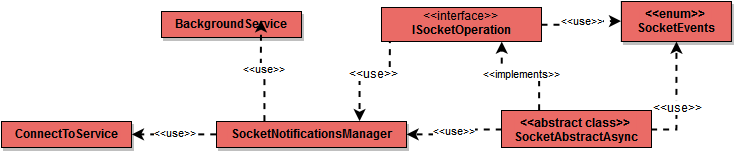

The diagram above was exported from draw.io. Its source (the exported page's mxGraphModel, read from the mxfile embedded in the PNG):
<mxGraphModel dx="1657" dy="681" grid="1" gridSize="10" guides="1" tooltips="1" connect="1" arrows="1" fold="1" page="1" pageScale="1" pageWidth="1169" pageHeight="1652" background="#ffffff" math="0">
  <root>
    <mxCell id="0" />
    <mxCell id="1" parent="0" />
    <mxCell id="2" value="BackgroundService" style="swimlane;html=1;fontStyle=1;align=center;verticalAlign=top;childLayout=stackLayout;horizontal=1;startSize=26;horizontalStack=0;resizeParent=1;resizeLast=0;collapsible=1;marginBottom=0;swimlaneFillColor=#ffffff;shadow=1;fillColor=#EA6B66;" vertex="1" collapsed="1" parent="1">
      <mxGeometry x="210" y="107" width="140" height="26" as="geometry">
        <mxRectangle x="50" y="30" width="490" height="180" as="alternateBounds" />
      </mxGeometry>
    </mxCell>
    <mxCell id="3" value="- mStartMode: int&lt;br&gt;- mBinder: IBinder&lt;br&gt;" style="text;html=1;strokeColor=none;fillColor=none;align=left;verticalAlign=top;spacingLeft=4;spacingRight=4;whiteSpace=wrap;overflow=hidden;rotatable=0;points=[[0,0.5],[1,0.5]];portConstraint=eastwest;" vertex="1" parent="2">
      <mxGeometry y="26" width="140" height="34" as="geometry" />
    </mxCell>
    <mxCell id="4" value="" style="line;html=1;strokeWidth=1;fillColor=none;align=left;verticalAlign=middle;spacingTop=-1;spacingLeft=3;spacingRight=3;rotatable=0;labelPosition=right;points=[];portConstraint=eastwest;" vertex="1" parent="2">
      <mxGeometry y="60" width="140" height="8" as="geometry" />
    </mxCell>
    <mxCell id="5" value="+ onCreate(): void&lt;br&gt;+ onStartCommand(intent: Intent, flags: int, startId: int): int&lt;br&gt;+ onBind(intent: Intent): IBinder&lt;br&gt;+ onUnbind(intent: Intent): boolean&lt;br&gt;+ onRebind(intent: Intent): void&lt;br&gt;+ onDestroy(): void&lt;br&gt;+ executeAsyncTask(asyncTask: AsyncTask&amp;lt;Object,Void,Object&amp;gt;, params: Object): void&lt;br&gt;" style="text;html=1;strokeColor=none;fillColor=none;align=left;verticalAlign=top;spacingLeft=4;spacingRight=4;whiteSpace=wrap;overflow=hidden;rotatable=0;points=[[0,0.5],[1,0.5]];portConstraint=eastwest;" vertex="1" parent="2">
      <mxGeometry y="68" width="140" height="112" as="geometry" />
    </mxCell>
    <mxCell id="6" value="ConnectToService" style="swimlane;html=1;fontStyle=1;align=center;verticalAlign=top;childLayout=stackLayout;horizontal=1;startSize=26;horizontalStack=0;resizeParent=1;resizeLast=0;collapsible=1;marginBottom=0;swimlaneFillColor=#ffffff;shadow=1;fillColor=#EA6B66;" vertex="1" collapsed="1" parent="1">
      <mxGeometry x="50" y="217" width="130" height="26" as="geometry">
        <mxRectangle x="60" y="250" width="400" height="80" as="alternateBounds" />
      </mxGeometry>
    </mxCell>
    <mxCell id="8" value="" style="line;html=1;strokeWidth=1;fillColor=none;align=left;verticalAlign=middle;spacingTop=-1;spacingLeft=3;spacingRight=3;rotatable=0;labelPosition=right;points=[];portConstraint=eastwest;" vertex="1" parent="6">
      <mxGeometry y="26" width="130" height="8" as="geometry" />
    </mxCell>
    <mxCell id="9" value="+ onServiceConnected(name: ComponentName, service: IBinder): void&lt;br&gt;+ onServiceDisconnected(name: ComponentName): void&lt;br&gt;" style="text;html=1;strokeColor=none;fillColor=none;align=left;verticalAlign=top;spacingLeft=4;spacingRight=4;whiteSpace=wrap;overflow=hidden;rotatable=0;points=[[0,0.5],[1,0.5]];portConstraint=eastwest;" vertex="1" parent="6">
      <mxGeometry y="34" width="130" height="46" as="geometry" />
    </mxCell>
    <mxCell id="40" value="&amp;lt;&amp;lt;use&amp;gt;&amp;gt;" style="edgeStyle=orthogonalEdgeStyle;rounded=0;html=1;exitX=1;exitY=0.5;entryX=0;entryY=0.5;dashed=1;jettySize=auto;orthogonalLoop=1;strokeWidth=2;" edge="1" parent="1" source="20" target="29">
      <mxGeometry relative="1" as="geometry" />
    </mxCell>
    <mxCell id="43" style="edgeStyle=orthogonalEdgeStyle;rounded=0;html=1;exitX=0;exitY=0.5;entryX=0.75;entryY=0;dashed=1;jettySize=auto;orthogonalLoop=1;strokeWidth=2;" edge="1" parent="1" target="33">
      <mxGeometry relative="1" as="geometry">
        <mxPoint x="438.4578313253012" y="120.566265060241" as="sourcePoint" />
      </mxGeometry>
    </mxCell>
    <mxCell id="44" value="&amp;lt;&amp;lt;use&amp;gt;&amp;gt;" style="text;html=1;resizable=0;points=[];;align=center;verticalAlign=middle;labelBackgroundColor=#ffffff;" vertex="1" connectable="0" parent="43">
      <mxGeometry x="0.0377" y="1" relative="1" as="geometry">
        <mxPoint as="offset" />
      </mxGeometry>
    </mxCell>
    <mxCell id="20" value="&amp;lt;&amp;lt;interface&amp;gt;&amp;gt;&lt;br&gt;&lt;b&gt;ISocketOperation&lt;/b&gt;&lt;br&gt;" style="swimlane;html=1;fontStyle=0;childLayout=stackLayout;horizontal=1;startSize=34;fillColor=#EA6B66;horizontalStack=0;resizeParent=1;resizeLast=0;collapsible=1;marginBottom=0;swimlaneFillColor=#ffffff;shadow=0;" vertex="1" collapsed="1" parent="1">
      <mxGeometry x="430" y="103" width="160" height="34" as="geometry">
        <mxRectangle x="600" y="124" width="400" height="100" as="alternateBounds" />
      </mxGeometry>
    </mxCell>
    <mxCell id="21" value="+ sendToServer(eventName: SocketEvents, params: JSONObject): void&lt;br&gt;" style="text;html=1;strokeColor=none;fillColor=none;align=left;verticalAlign=top;spacingLeft=4;spacingRight=4;whiteSpace=wrap;overflow=hidden;rotatable=0;points=[[0,0.5],[1,0.5]];portConstraint=eastwest;" vertex="1" parent="20">
      <mxGeometry y="34" width="160" height="26" as="geometry" />
    </mxCell>
    <mxCell id="23" value="+ listenServer(snManager: SocketNotificationsManager, socketEvents: SocketEvents, title: String, icon: int, pendingIntent: PendingIntent): void&lt;br&gt;" style="text;html=1;strokeColor=none;fillColor=none;align=left;verticalAlign=top;spacingLeft=4;spacingRight=4;whiteSpace=wrap;overflow=hidden;rotatable=0;points=[[0,0.5],[1,0.5]];portConstraint=eastwest;" vertex="1" parent="20">
      <mxGeometry y="60" width="160" height="40" as="geometry" />
    </mxCell>
    <mxCell id="39" value="&amp;lt;&amp;lt;implements&amp;gt;&amp;gt;" style="edgeStyle=orthogonalEdgeStyle;rounded=0;html=1;exitX=0.25;exitY=0;dashed=1;jettySize=auto;orthogonalLoop=1;strokeWidth=2;entryX=0.75;entryY=1;" edge="1" parent="1" source="25" target="20">
      <mxGeometry relative="1" as="geometry">
        <mxPoint x="508" y="137" as="targetPoint" />
        <Array as="points">
          <mxPoint x="556" y="171" />
          <mxPoint x="531" y="171" />
        </Array>
      </mxGeometry>
    </mxCell>
    <mxCell id="41" style="edgeStyle=orthogonalEdgeStyle;rounded=0;html=1;exitX=1;exitY=0.5;entryX=0.5;entryY=1;dashed=1;jettySize=auto;orthogonalLoop=1;strokeWidth=2;" edge="1" parent="1" source="25" target="29">
      <mxGeometry relative="1" as="geometry" />
    </mxCell>
    <mxCell id="42" value="&amp;lt;&amp;lt;use&amp;gt;&amp;gt;" style="text;html=1;resizable=0;points=[];;align=center;verticalAlign=middle;labelBackgroundColor=#ffffff;" vertex="1" connectable="0" parent="41">
      <mxGeometry x="-0.1791" relative="1" as="geometry">
        <mxPoint as="offset" />
      </mxGeometry>
    </mxCell>
    <mxCell id="45" value="&amp;lt;&amp;lt;use&amp;gt;&amp;gt;" style="edgeStyle=orthogonalEdgeStyle;rounded=0;html=1;exitX=0;exitY=0.5;entryX=1;entryY=0.5;dashed=1;jettySize=auto;orthogonalLoop=1;strokeWidth=2;" edge="1" parent="1" source="25" target="33">
      <mxGeometry relative="1" as="geometry" />
    </mxCell>
    <mxCell id="25" value="&amp;lt;&amp;lt;abstract class&amp;gt;&amp;gt;&lt;br&gt;SocketAbstractAsync" style="swimlane;html=1;fontStyle=1;align=center;verticalAlign=top;childLayout=stackLayout;horizontal=1;startSize=37;horizontalStack=0;resizeParent=1;resizeLast=0;collapsible=1;marginBottom=0;swimlaneFillColor=#ffffff;shadow=0;fillColor=#EA6B66;" vertex="1" collapsed="1" parent="1">
      <mxGeometry x="550" y="206" width="150" height="37" as="geometry">
        <mxRectangle x="700" y="256" width="410" height="220" as="alternateBounds" />
      </mxGeometry>
    </mxCell>
    <mxCell id="26" value="- socketNotificationsManager: SocketNotificationsManager&lt;br&gt;- socketEvents: SocketEvents&lt;br&gt;- params: JSONObject&lt;br&gt;" style="text;html=1;strokeColor=none;fillColor=none;align=left;verticalAlign=top;spacingLeft=4;spacingRight=4;whiteSpace=wrap;overflow=hidden;rotatable=0;points=[[0,0.5],[1,0.5]];portConstraint=eastwest;" vertex="1" parent="25">
      <mxGeometry y="37" width="150" height="53" as="geometry" />
    </mxCell>
    <mxCell id="27" value="" style="line;html=1;strokeWidth=1;fillColor=none;align=left;verticalAlign=middle;spacingTop=-1;spacingLeft=3;spacingRight=3;rotatable=0;labelPosition=right;points=[];portConstraint=eastwest;" vertex="1" parent="25">
      <mxGeometry y="90" width="150" height="8" as="geometry" />
    </mxCell>
    <mxCell id="28" value="+ SocketAbstractAsync(socketNotificationsManager: SocketNotificationsManager, params: JSONObject)&lt;br&gt;+ sendToServer(eventName: SocketEvents, params: JSONObject): void&lt;br&gt;+ doInBackground(params: Object): Object&lt;br&gt;+ listenServer(snManager: SocketNotificationsManager, socketEvents: SocketEvents, title: String, icon: int, pendingIntent: PendingIntent): void&lt;br&gt;+ showNotification(snManager: SocketNotificationsManager, title: String, content: String, icon: int, pendingIntent: PendingIntent): void&lt;br&gt;&lt;br&gt;" style="text;html=1;strokeColor=none;fillColor=none;align=left;verticalAlign=top;spacingLeft=4;spacingRight=4;whiteSpace=wrap;overflow=hidden;rotatable=0;points=[[0,0.5],[1,0.5]];portConstraint=eastwest;" vertex="1" parent="25">
      <mxGeometry y="98" width="150" height="122" as="geometry" />
    </mxCell>
    <mxCell id="29" value="&amp;lt;&amp;lt;enum&amp;gt;&amp;gt;&lt;br&gt;SocketEvents&lt;br&gt;" style="swimlane;html=1;fontStyle=1;align=center;verticalAlign=top;childLayout=stackLayout;horizontal=1;startSize=40;horizontalStack=0;resizeParent=1;resizeLast=0;collapsible=1;marginBottom=0;swimlaneFillColor=#ffffff;shadow=1;fillColor=#EA6B66;" vertex="1" collapsed="1" parent="1">
      <mxGeometry x="669.9156626506024" y="97" width="110" height="40" as="geometry">
        <mxRectangle x="120" y="380" width="250" height="180" as="alternateBounds" />
      </mxGeometry>
    </mxCell>
    <mxCell id="30" value="friendRequest(&quot;friendRequest&quot;)&lt;br&gt;newMessage(&quot;newMessage&quot;)&lt;br&gt;registration(&quot;registration&quot;)&lt;br&gt;userDisconnected(&quot;userDisconnected&quot;)&lt;br&gt;serverDisconnected(&quot;serverDisconnected&quot;)&lt;br&gt;- eventString: String&lt;br&gt;" style="text;html=1;strokeColor=none;fillColor=none;align=left;verticalAlign=top;spacingLeft=4;spacingRight=4;whiteSpace=wrap;overflow=hidden;rotatable=0;points=[[0,0.5],[1,0.5]];portConstraint=eastwest;" vertex="1" parent="29">
      <mxGeometry y="40" width="110" height="90" as="geometry" />
    </mxCell>
    <mxCell id="31" value="" style="line;html=1;strokeWidth=1;fillColor=none;align=left;verticalAlign=middle;spacingTop=-1;spacingLeft=3;spacingRight=3;rotatable=0;labelPosition=right;points=[];portConstraint=eastwest;" vertex="1" parent="29">
      <mxGeometry y="130" width="110" height="8" as="geometry" />
    </mxCell>
    <mxCell id="32" value="+ SocketEvents(event: String)&lt;br&gt;# getEvent(): String&lt;br&gt;" style="text;html=1;strokeColor=none;fillColor=none;align=left;verticalAlign=top;spacingLeft=4;spacingRight=4;whiteSpace=wrap;overflow=hidden;rotatable=0;points=[[0,0.5],[1,0.5]];portConstraint=eastwest;" vertex="1" parent="29">
      <mxGeometry y="138" width="110" height="42" as="geometry" />
    </mxCell>
    <mxCell id="37" value="&amp;lt;&amp;lt;use&amp;gt;&amp;gt;" style="edgeStyle=orthogonalEdgeStyle;rounded=0;html=1;exitX=0.25;exitY=0;entryX=0.75;entryY=1;dashed=1;jettySize=auto;orthogonalLoop=1;strokeWidth=2;" edge="1" parent="1" source="33">
      <mxGeometry relative="1" as="geometry">
        <mxPoint x="309.5421686746988" y="115.74698795180723" as="targetPoint" />
      </mxGeometry>
    </mxCell>
    <mxCell id="38" value="&amp;lt;&amp;lt;use&amp;gt;&amp;gt;" style="edgeStyle=orthogonalEdgeStyle;rounded=0;html=1;exitX=0;exitY=0.5;entryX=1;entryY=0.5;dashed=1;jettySize=auto;orthogonalLoop=1;strokeWidth=2;" edge="1" parent="1" source="33" target="6">
      <mxGeometry relative="1" as="geometry" />
    </mxCell>
    <mxCell id="33" value="SocketNotificationsManager" style="swimlane;html=1;fontStyle=1;align=center;verticalAlign=top;childLayout=stackLayout;horizontal=1;startSize=26;horizontalStack=0;resizeParent=1;resizeLast=0;collapsible=1;marginBottom=0;swimlaneFillColor=#ffffff;shadow=1;fillColor=#EA6B66;" vertex="1" collapsed="1" parent="1">
      <mxGeometry x="265" y="217" width="190" height="26" as="geometry">
        <mxRectangle x="415" y="490" width="490" height="280" as="alternateBounds" />
      </mxGeometry>
    </mxCell>
    <mxCell id="34" value="- socketAddr: String&lt;br&gt;- context: Context&lt;br&gt;- backgroundService: BackgroundService&lt;br&gt;- isServiceRunning: boolean&lt;br&gt;- isBound: boolean&lt;br&gt;- socket: Socket&lt;br&gt;- connection: ConnectToService&lt;br&gt; " style="text;html=1;strokeColor=none;fillColor=none;align=left;verticalAlign=top;spacingLeft=4;spacingRight=4;whiteSpace=wrap;overflow=hidden;rotatable=0;points=[[0,0.5],[1,0.5]];portConstraint=eastwest;" vertex="1" parent="33">
      <mxGeometry y="26" width="190" height="104" as="geometry" />
    </mxCell>
    <mxCell id="35" value="" style="line;html=1;strokeWidth=1;fillColor=none;align=left;verticalAlign=middle;spacingTop=-1;spacingLeft=3;spacingRight=3;rotatable=0;labelPosition=right;points=[];portConstraint=eastwest;" vertex="1" parent="33">
      <mxGeometry y="130" width="190" height="8" as="geometry" />
    </mxCell>
    <mxCell id="36" value="+ SocketNotificationsManager(socketAddr: String, context: Context)&lt;br&gt;- runBackGroundService(): void&lt;br&gt;+ stopBackGroundService(): void&lt;br&gt;+ bindToService(): void&lt;br&gt;+ attachAsyncTasks(asyncTask: AsyncTask&amp;lt;Object,Void,Object&amp;gt;, params: Object): void&lt;br&gt;+ setSocket(socket: Socket):void&lt;br&gt;# getSocketAddr(): String&lt;br&gt;+ getContext(): Context&lt;br&gt;+ getSocket(): Socket&lt;br&gt;" style="text;html=1;strokeColor=none;fillColor=none;align=left;verticalAlign=top;spacingLeft=4;spacingRight=4;whiteSpace=wrap;overflow=hidden;rotatable=0;points=[[0,0.5],[1,0.5]];portConstraint=eastwest;" vertex="1" parent="33">
      <mxGeometry y="138" width="190" height="142" as="geometry" />
    </mxCell>
  </root>
</mxGraphModel>